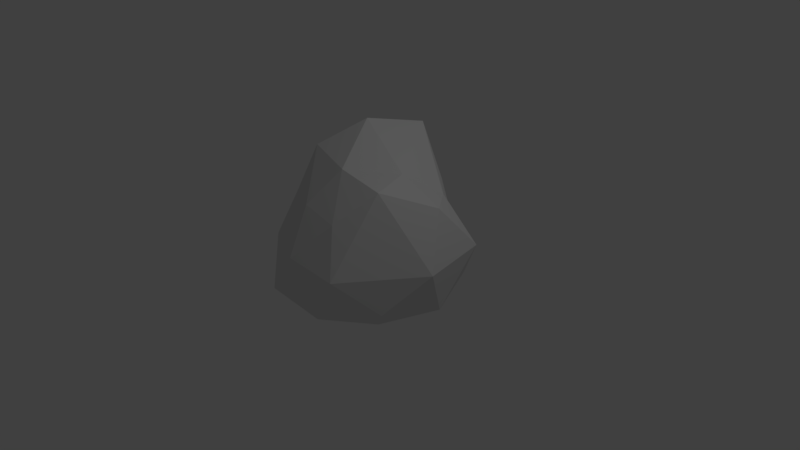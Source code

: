 # Source: Rock1.blend  (saved by Blender 2.77.0; exported with 4.5.12 LTS)
import bpy
from mathutils import Matrix  # noqa: F401  (used for matrix-valued properties, if any)

bpy.ops.wm.read_factory_settings(use_empty=True)
scene = bpy.context.scene
scene.name = 'Scene'

# ---- collections
col_collection_1 = bpy.data.collections.new('Collection 1'); scene.collection.children.link(col_collection_1)

# ---- world
world_world = bpy.data.worlds.new('World'); scene.world = world_world
world_world.color = (0.05088, 0.05088, 0.05088)
world_world.use_sun_shadow = False
world_world.sun_shadow_jitter_overblur = 0.0
world_world.cycles.sampling_method = 'MANUAL'

# ---- cameras
cam_camera = bpy.data.cameras.new('Camera')
cam_camera.clip_end = 100.0
cam_camera.lens = 35.0
cam_camera.sensor_width = 32.0
cam_camera.sensor_height = 18.0
cam_camera.ortho_scale = 7.314
cam_camera.dof.focus_distance = 0.0
cam_camera.dof.aperture_fstop = 128.0

# ---- lights
light_lamp = bpy.data.lights.new('Lamp', 'POINT')
light_lamp.transmission_factor = 0.0
light_lamp.cutoff_distance = 30.0
light_lamp.energy = 100.0
light_lamp.shadow_buffer_clip_start = 1.001
light_lamp.shadow_soft_size = 0.1
light_lamp.shadow_maximum_resolution = 0.006
light_lamp.use_absolute_resolution = True

# ---- meshes
me_icosphere = bpy.data.meshes.new('Icosphere')
me_icosphere.from_pydata([(-0.1668, 0.1212, -1.264), (0.7151, -0.5196, -0.7295), (-0.8128, -1.015, -0.775), (-1.279, 0.1266, -0.5934), (-0.2892, 0.8681, -0.4551), (0.7163, 0.9383, -0.6883), (0.2639, -0.859, 0.4545), (-0.8245, -0.5248, 0.4659), (-1.002, 0.7279, 0.4988), (0.2219, 1.013, 0.479), (0.9546, 0.2134, 0.5548), (-0.3244, 0.2357, 1.36), (-0.3843, -0.4903, -1.102), (0.3313, -0.2407, -1.155), (0.002113, -0.9557, -0.907), (0.9091, 0.291, -0.9039), (0.3831, 0.422, -0.9872), (-0.6145, 0.03776, -0.9225), (-0.9802, -0.492, -0.6688), (-0.2082, 0.5525, -0.9025), (-0.8146, 0.5918, -0.5877), (0.2324, 0.8948, -0.5703), (1.154, -0.08543, -0.1701), (1.066, 0.7743, -0.09611), (-0.2284, -1.142, -0.05391), (0.4378, -1.071, -0.1701), (-1.34, -0.2561, -0.0403), (-0.8448, -0.8611, -0.03386), (-0.8209, 1.045, -0.03071), (-1.053, 0.3599, -0.0105), (0.5808, 0.8701, -0.007935), (-0.02237, 1.046, -0.005282), (0.6356, -0.4618, 0.866), (-0.2795, -0.8135, 0.5315), (-1.076, 0.07627, 0.5753), (-0.4195, 1.019, 0.5804), (0.6849, 0.5631, 0.547), (0.03807, -0.4916, 0.9955), (0.5075, 0.04532, 0.9074), (-0.7365, -0.2476, 1.031), (-0.7934, 0.5764, 1.064), (-0.1184, 1.003, 1.178)], [], [(0, 13, 12), (1, 13, 15), (0, 12, 17), (0, 17, 19), (0, 19, 16), (1, 15, 22), (2, 14, 24), (3, 18, 26), (4, 20, 28), (5, 21, 30), (1, 22, 25), (2, 24, 27), (3, 26, 29), (4, 28, 31), (5, 30, 23), (6, 32, 37), (7, 33, 39), (8, 34, 40), (9, 35, 41), (10, 36, 38), (38, 41, 11), (38, 36, 41), (36, 9, 41), (41, 40, 11), (41, 35, 40), (35, 8, 40), (40, 39, 11), (40, 34, 39), (34, 7, 39), (39, 37, 11), (39, 33, 37), (33, 6, 37), (37, 38, 11), (37, 32, 38), (32, 10, 38), (23, 36, 10), (23, 30, 36), (30, 9, 36), (31, 35, 9), (31, 28, 35), (28, 8, 35), (29, 34, 8), (29, 26, 34), (26, 7, 34), (27, 33, 7), (27, 24, 33), (24, 6, 33), (25, 32, 6), (25, 22, 32), (22, 10, 32), (30, 31, 9), (30, 21, 31), (21, 4, 31), (28, 29, 8), (28, 20, 29), (20, 3, 29), (26, 27, 7), (26, 18, 27), (18, 2, 27), (24, 25, 6), (24, 14, 25), (14, 1, 25), (22, 23, 10), (22, 15, 23), (15, 5, 23), (16, 21, 5), (16, 19, 21), (19, 4, 21), (19, 20, 4), (19, 17, 20), (17, 3, 20), (17, 18, 3), (17, 12, 18), (12, 2, 18), (15, 16, 5), (15, 13, 16), (13, 0, 16), (12, 14, 2), (12, 13, 14), (13, 1, 14)])
me_icosphere.use_remesh_preserve_volume = False
me_icosphere.use_remesh_preserve_attributes = False
me_icosphere.use_mirror_vertex_groups = False
me_icosphere.update()

# ---- objects
ob_icosphere = bpy.data.objects.new('Icosphere', me_icosphere)
ob_lamp = bpy.data.objects.new('Lamp', light_lamp)
ob_camera = bpy.data.objects.new('Camera', cam_camera)

# ---- transforms, parenting, visibility, modifiers, constraints
ob_icosphere.location = (0.0, 0.0, 0.345)
ob_icosphere.lineart.crease_threshold = 0.0
ob_lamp.location = (4.076, 1.005, 5.904)
ob_lamp.rotation_euler = (0.6503, 0.05522, 1.866)
ob_lamp.lock_rotations_4d = False
ob_lamp.empty_display_type = 'ARROWS'
ob_lamp.color = (0.0, 0.0, 0.0, 0.0)
ob_lamp.lineart.crease_threshold = 0.0
ob_camera.location = (7.481, -6.508, 5.344)
ob_camera.rotation_euler = (1.109, 0.01082, 0.8149)
ob_camera.lock_rotations_4d = False
ob_camera.empty_display_type = 'ARROWS'
ob_camera.color = (0.0, 0.0, 0.0, 0.0)
ob_camera.display_type = 'WIRE'
ob_camera.lineart.crease_threshold = 0.0

# ---- collection membership
col_collection_1.objects.link(ob_icosphere)
col_collection_1.objects.link(ob_lamp)
col_collection_1.objects.link(ob_camera)

# ---- scene / render settings (as saved in the file)
scene.camera = ob_camera
scene.frame_start = 1; scene.frame_end = 250; scene.frame_set(1)
scene.render.engine = 'BLENDER_EEVEE_NEXT'
scene.render.resolution_percentage = 50
scene.render.dither_intensity = 0.0
scene.cycles.use_denoising = False
scene.cycles.samples = 128
scene.cycles.sampling_pattern = 'TABULATED_SOBOL'
scene.cycles.light_sampling_threshold = 0.0
scene.cycles.use_adaptive_sampling = False
scene.cycles.use_light_tree = False
scene.cycles.blur_glossy = 0.0
scene.cycles.sample_clamp_indirect = 0.0
scene.view_settings.view_transform = 'Standard'
bpy.context.view_layer.update()
